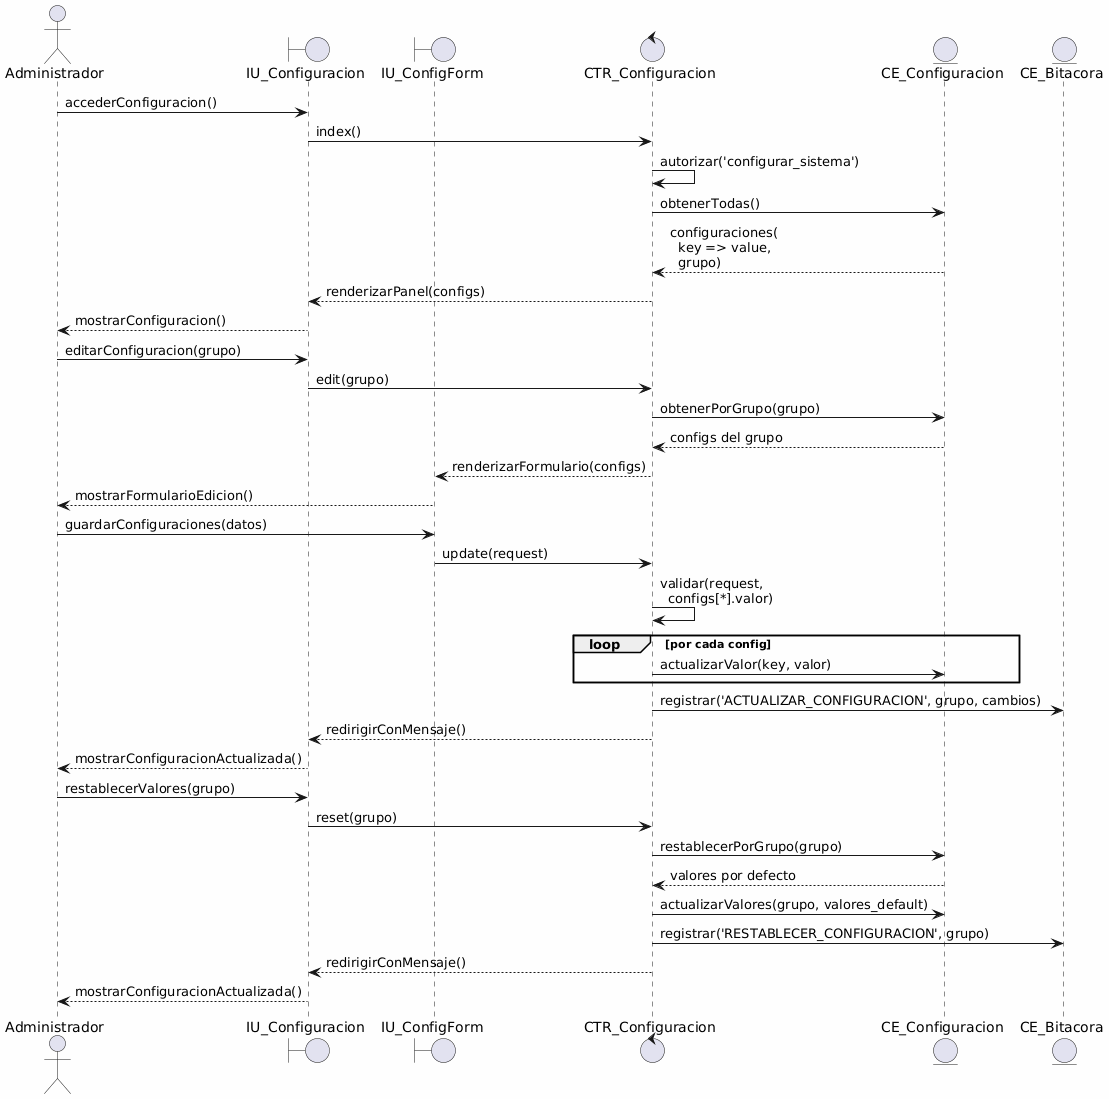

The diagram above was rendered by PlantUML. Its source (embedded in the PNG):
@startuml
skinparam backgroundColor #FEFEFE
skinparam defaultFontName Consolas

actor "Administrador" as admin
boundary "IU_Configuracion" as vista
boundary "IU_ConfigForm" as form
control "CTR_Configuracion" as ctr
entity "CE_Configuracion" as config
entity "CE_Bitacora" as bitacora

admin -> vista: accederConfiguracion()
vista -> ctr: index()
ctr -> ctr: autorizar('configurar_sistema')
ctr -> config: obtenerTodas()
config --> ctr: configuraciones(\n  key => value,\n  grupo)
ctr --> vista: renderizarPanel(configs)
vista --> admin: mostrarConfiguracion()

admin -> vista: editarConfiguracion(grupo)
vista -> ctr: edit(grupo)
ctr -> config: obtenerPorGrupo(grupo)
config --> ctr: configs del grupo
ctr --> form: renderizarFormulario(configs)
form --> admin: mostrarFormularioEdicion()

admin -> form: guardarConfiguraciones(datos)
form -> ctr: update(request)
ctr -> ctr: validar(request,\n  configs[*].valor)
loop por cada config
  ctr -> config: actualizarValor(key, valor)
end
ctr -> bitacora: registrar('ACTUALIZAR_CONFIGURACION', grupo, cambios)
ctr --> vista: redirigirConMensaje()
vista --> admin: mostrarConfiguracionActualizada()

admin -> vista: restablecerValores(grupo)
vista -> ctr: reset(grupo)
ctr -> config: restablecerPorGrupo(grupo)
config --> ctr: valores por defecto
ctr -> config: actualizarValores(grupo, valores_default)
ctr -> bitacora: registrar('RESTABLECER_CONFIGURACION', grupo)
ctr --> vista: redirigirConMensaje()
vista --> admin: mostrarConfiguracionActualizada()
@enduml